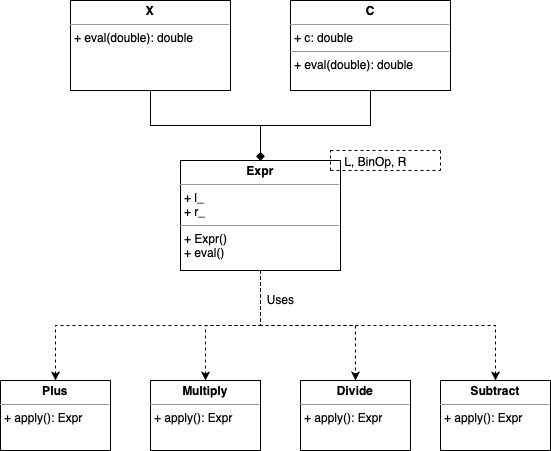

The diagram above was exported from draw.io. Its source (the exported page's mxGraphModel, read from the mxfile embedded in the PNG):
<mxGraphModel dx="946" dy="1831" grid="1" gridSize="10" guides="1" tooltips="1" connect="1" arrows="1" fold="1" page="1" pageScale="1" pageWidth="827" pageHeight="1169" math="0" shadow="0">
  <root>
    <mxCell id="0" />
    <mxCell id="1" parent="0" />
    <mxCell id="v2PYtLE1Z55bM3NLd-xy-19" style="edgeStyle=orthogonalEdgeStyle;rounded=0;orthogonalLoop=1;jettySize=auto;html=1;exitX=0.5;exitY=1;exitDx=0;exitDy=0;dashed=1;" edge="1" parent="1" source="PeToQDYexz7ffIXf01Ec-4" target="PeToQDYexz7ffIXf01Ec-28">
      <mxGeometry relative="1" as="geometry" />
    </mxCell>
    <mxCell id="v2PYtLE1Z55bM3NLd-xy-20" style="edgeStyle=orthogonalEdgeStyle;rounded=0;orthogonalLoop=1;jettySize=auto;html=1;exitX=0.5;exitY=1;exitDx=0;exitDy=0;dashed=1;" edge="1" parent="1" source="PeToQDYexz7ffIXf01Ec-4" target="PeToQDYexz7ffIXf01Ec-29">
      <mxGeometry relative="1" as="geometry" />
    </mxCell>
    <mxCell id="v2PYtLE1Z55bM3NLd-xy-21" style="edgeStyle=orthogonalEdgeStyle;rounded=0;orthogonalLoop=1;jettySize=auto;html=1;exitX=0.5;exitY=1;exitDx=0;exitDy=0;dashed=1;" edge="1" parent="1" source="PeToQDYexz7ffIXf01Ec-4" target="PeToQDYexz7ffIXf01Ec-30">
      <mxGeometry relative="1" as="geometry" />
    </mxCell>
    <mxCell id="v2PYtLE1Z55bM3NLd-xy-22" style="edgeStyle=orthogonalEdgeStyle;rounded=0;orthogonalLoop=1;jettySize=auto;html=1;exitX=0.5;exitY=1;exitDx=0;exitDy=0;dashed=1;" edge="1" parent="1" source="PeToQDYexz7ffIXf01Ec-4" target="PeToQDYexz7ffIXf01Ec-31">
      <mxGeometry relative="1" as="geometry" />
    </mxCell>
    <mxCell id="PeToQDYexz7ffIXf01Ec-4" value="&lt;p style=&quot;margin: 0px ; margin-top: 4px ; text-align: center&quot;&gt;&lt;b&gt;Expr&lt;/b&gt;&lt;/p&gt;&lt;hr size=&quot;1&quot;&gt;&lt;p style=&quot;margin: 0px ; margin-left: 4px&quot;&gt;+ l_&lt;/p&gt;&lt;p style=&quot;margin: 0px ; margin-left: 4px&quot;&gt;+ r_&lt;/p&gt;&lt;hr size=&quot;1&quot;&gt;&lt;p style=&quot;margin: 0px ; margin-left: 4px&quot;&gt;+ Expr()&amp;nbsp;&lt;/p&gt;&lt;p style=&quot;margin: 0px ; margin-left: 4px&quot;&gt;+ eval()&lt;/p&gt;&lt;p style=&quot;margin: 0px ; margin-left: 4px&quot;&gt;&lt;br&gt;&lt;/p&gt;" style="verticalAlign=top;align=left;overflow=fill;fontSize=12;fontFamily=Helvetica;html=1;" parent="1" vertex="1">
      <mxGeometry x="260" y="90" width="160" height="110" as="geometry" />
    </mxCell>
    <mxCell id="PeToQDYexz7ffIXf01Ec-19" value="" style="endArrow=none;dashed=1;html=1;" parent="1" edge="1">
      <mxGeometry width="50" height="50" relative="1" as="geometry">
        <mxPoint x="410" y="100" as="sourcePoint" />
        <mxPoint x="520" y="100" as="targetPoint" />
      </mxGeometry>
    </mxCell>
    <mxCell id="PeToQDYexz7ffIXf01Ec-20" value="" style="endArrow=none;dashed=1;html=1;" parent="1" edge="1">
      <mxGeometry width="50" height="50" relative="1" as="geometry">
        <mxPoint x="520" y="80" as="sourcePoint" />
        <mxPoint x="520" y="99.99857142857144" as="targetPoint" />
      </mxGeometry>
    </mxCell>
    <mxCell id="PeToQDYexz7ffIXf01Ec-21" value="" style="endArrow=none;dashed=1;html=1;" parent="1" edge="1">
      <mxGeometry width="50" height="50" relative="1" as="geometry">
        <mxPoint x="410" y="100" as="sourcePoint" />
        <mxPoint x="410" y="80" as="targetPoint" />
      </mxGeometry>
    </mxCell>
    <mxCell id="PeToQDYexz7ffIXf01Ec-22" value="" style="endArrow=none;dashed=1;html=1;" parent="1" edge="1">
      <mxGeometry width="50" height="50" relative="1" as="geometry">
        <mxPoint x="410" y="80" as="sourcePoint" />
        <mxPoint x="520" y="80" as="targetPoint" />
      </mxGeometry>
    </mxCell>
    <mxCell id="PeToQDYexz7ffIXf01Ec-23" value="L, BinOp, R" style="text;html=1;align=center;verticalAlign=middle;resizable=0;points=[];autosize=1;" parent="1" vertex="1">
      <mxGeometry x="415" y="80" width="80" height="20" as="geometry" />
    </mxCell>
    <mxCell id="v2PYtLE1Z55bM3NLd-xy-24" style="edgeStyle=orthogonalEdgeStyle;rounded=0;orthogonalLoop=1;jettySize=auto;html=1;exitX=0.5;exitY=1;exitDx=0;exitDy=0;entryX=0.5;entryY=0;entryDx=0;entryDy=0;endArrow=diamond;endFill=1;" edge="1" parent="1" source="PeToQDYexz7ffIXf01Ec-26" target="PeToQDYexz7ffIXf01Ec-4">
      <mxGeometry relative="1" as="geometry" />
    </mxCell>
    <mxCell id="PeToQDYexz7ffIXf01Ec-26" value="&lt;p style=&quot;margin: 0px ; margin-top: 4px ; text-align: center&quot;&gt;&lt;b&gt;X&lt;/b&gt;&lt;/p&gt;&lt;hr size=&quot;1&quot;&gt;&lt;p style=&quot;margin: 0px ; margin-left: 4px&quot;&gt;+ eval(double): double&lt;/p&gt;" style="verticalAlign=top;align=left;overflow=fill;fontSize=12;fontFamily=Helvetica;html=1;" parent="1" vertex="1">
      <mxGeometry x="150" y="-70" width="160" height="90" as="geometry" />
    </mxCell>
    <mxCell id="v2PYtLE1Z55bM3NLd-xy-25" style="edgeStyle=orthogonalEdgeStyle;rounded=0;orthogonalLoop=1;jettySize=auto;html=1;exitX=0.5;exitY=1;exitDx=0;exitDy=0;entryX=0.5;entryY=0;entryDx=0;entryDy=0;endArrow=diamond;endFill=1;" edge="1" parent="1" source="PeToQDYexz7ffIXf01Ec-27" target="PeToQDYexz7ffIXf01Ec-4">
      <mxGeometry relative="1" as="geometry" />
    </mxCell>
    <mxCell id="PeToQDYexz7ffIXf01Ec-27" value="&lt;p style=&quot;margin: 0px ; margin-top: 4px ; text-align: center&quot;&gt;&lt;b&gt;C&lt;/b&gt;&lt;/p&gt;&lt;hr size=&quot;1&quot;&gt;&lt;p style=&quot;margin: 0px ; margin-left: 4px&quot;&gt;+ c: double&lt;/p&gt;&lt;hr size=&quot;1&quot;&gt;&lt;p style=&quot;margin: 0px ; margin-left: 4px&quot;&gt;+ eval(double): double&lt;/p&gt;" style="verticalAlign=top;align=left;overflow=fill;fontSize=12;fontFamily=Helvetica;html=1;" parent="1" vertex="1">
      <mxGeometry x="370" y="-70" width="160" height="90" as="geometry" />
    </mxCell>
    <mxCell id="PeToQDYexz7ffIXf01Ec-28" value="&lt;p style=&quot;margin: 0px ; margin-top: 4px ; text-align: center&quot;&gt;&lt;b&gt;Plus&lt;/b&gt;&lt;/p&gt;&lt;hr size=&quot;1&quot;&gt;&lt;p style=&quot;margin: 0px ; margin-left: 4px&quot;&gt;+ apply(): Expr&lt;/p&gt;" style="verticalAlign=top;align=left;overflow=fill;fontSize=12;fontFamily=Helvetica;html=1;" parent="1" vertex="1">
      <mxGeometry x="80" y="310" width="110" height="70" as="geometry" />
    </mxCell>
    <mxCell id="PeToQDYexz7ffIXf01Ec-29" value="&lt;p style=&quot;margin: 0px ; margin-top: 4px ; text-align: center&quot;&gt;&lt;b&gt;Multiply&lt;/b&gt;&lt;/p&gt;&lt;hr size=&quot;1&quot;&gt;&lt;p style=&quot;margin: 0px ; margin-left: 4px&quot;&gt;+ apply(): Expr&lt;/p&gt;" style="verticalAlign=top;align=left;overflow=fill;fontSize=12;fontFamily=Helvetica;html=1;" parent="1" vertex="1">
      <mxGeometry x="230" y="310" width="110" height="70" as="geometry" />
    </mxCell>
    <mxCell id="PeToQDYexz7ffIXf01Ec-30" value="&lt;p style=&quot;margin: 0px ; margin-top: 4px ; text-align: center&quot;&gt;&lt;b&gt;Divide&lt;/b&gt;&lt;/p&gt;&lt;hr size=&quot;1&quot;&gt;&lt;p style=&quot;margin: 0px ; margin-left: 4px&quot;&gt;+ apply(): Expr&lt;/p&gt;" style="verticalAlign=top;align=left;overflow=fill;fontSize=12;fontFamily=Helvetica;html=1;" parent="1" vertex="1">
      <mxGeometry x="380" y="310" width="110" height="70" as="geometry" />
    </mxCell>
    <mxCell id="PeToQDYexz7ffIXf01Ec-31" value="&lt;p style=&quot;margin: 0px ; margin-top: 4px ; text-align: center&quot;&gt;&lt;b&gt;Subtract&lt;/b&gt;&lt;/p&gt;&lt;hr size=&quot;1&quot;&gt;&lt;p style=&quot;margin: 0px ; margin-left: 4px&quot;&gt;+ apply(): Expr&lt;/p&gt;" style="verticalAlign=top;align=left;overflow=fill;fontSize=12;fontFamily=Helvetica;html=1;" parent="1" vertex="1">
      <mxGeometry x="520" y="310" width="110" height="70" as="geometry" />
    </mxCell>
    <mxCell id="v2PYtLE1Z55bM3NLd-xy-23" value="Uses" style="text;html=1;align=center;verticalAlign=middle;resizable=0;points=[];autosize=1;" vertex="1" parent="1">
      <mxGeometry x="340" y="218" width="40" height="20" as="geometry" />
    </mxCell>
  </root>
</mxGraphModel>